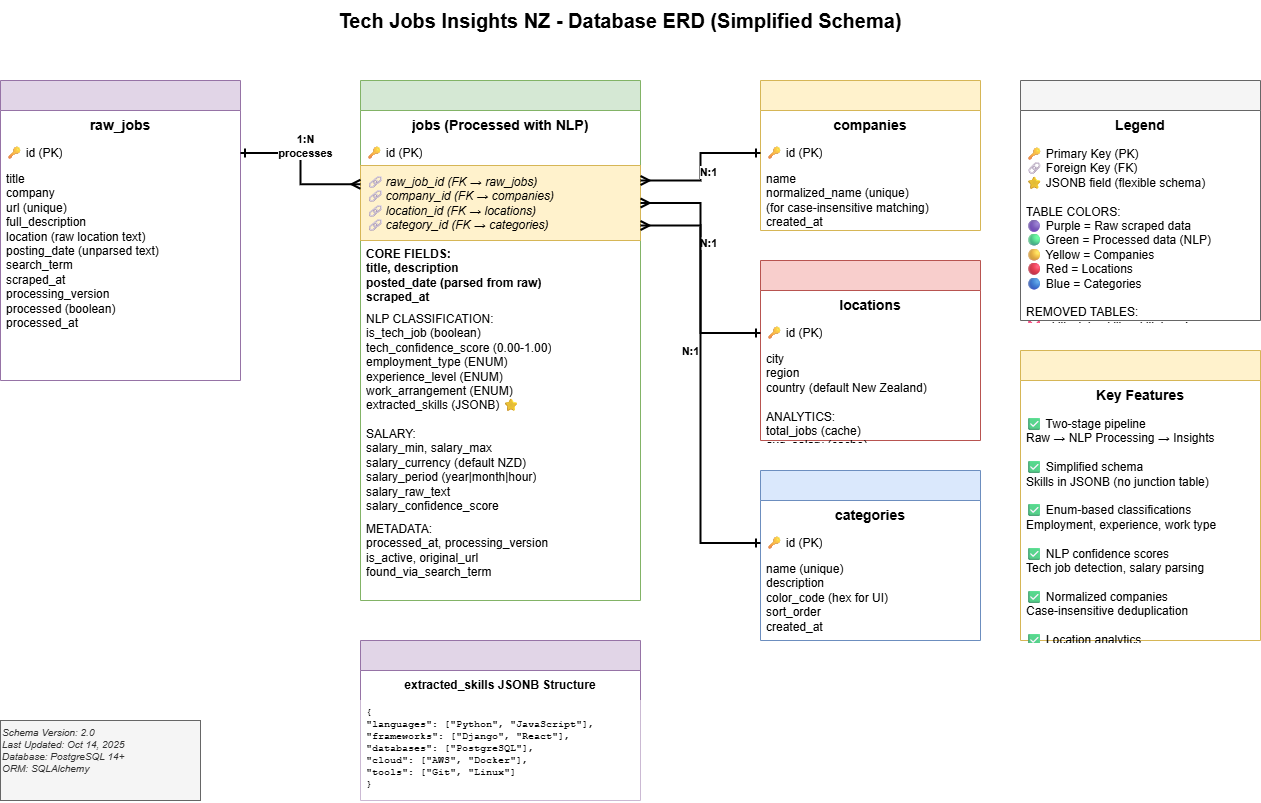

The diagram above was exported from draw.io. Its source (the exported page's mxGraphModel, read from the mxfile embedded in the PNG):
<mxGraphModel dx="702" dy="276" grid="1" gridSize="10" guides="1" tooltips="1" connect="1" arrows="1" fold="1" page="1" pageScale="1" pageWidth="1400" pageHeight="900" background="#FFFFFF" math="0" shadow="0">
  <root>
    <mxCell id="0" />
    <mxCell id="1" parent="0" />
    <mxCell id="title" value="Tech Jobs Insights NZ - Database ERD (Simplified Schema)" style="text;html=1;strokeColor=none;fillColor=none;align=center;verticalAlign=middle;whiteSpace=wrap;rounded=0;fontSize=20;fontStyle=1;" parent="1" vertex="1">
      <mxGeometry x="400" y="20" width="600" height="40" as="geometry" />
    </mxCell>
    <mxCell id="raw_jobs" value="" style="swimlane;fontStyle=0;childLayout=stackLayout;horizontal=1;startSize=30;horizontalStack=0;resizeParent=1;resizeParentMax=0;resizeLast=0;collapsible=1;marginBottom=0;whiteSpace=wrap;html=1;fillColor=#e1d5e7;strokeColor=#9673a6;" parent="1" vertex="1">
      <mxGeometry x="80" y="100" width="240" height="300" as="geometry" />
    </mxCell>
    <mxCell id="raw_jobs_title" value="raw_jobs" style="text;strokeColor=none;fillColor=none;align=center;verticalAlign=middle;spacingLeft=4;spacingRight=4;overflow=hidden;points=[[0,0.5],[1,0.5]];portConstraint=eastwest;rotatable=0;whiteSpace=wrap;html=1;fontStyle=1;fontSize=14;" parent="raw_jobs" vertex="1">
      <mxGeometry y="30" width="240" height="30" as="geometry" />
    </mxCell>
    <mxCell id="raw_jobs_id" value="🔑 id (PK)" style="text;strokeColor=none;fillColor=none;align=left;verticalAlign=middle;spacingLeft=4;spacingRight=4;overflow=hidden;points=[[0,0.5],[1,0.5]];portConstraint=eastwest;rotatable=0;whiteSpace=wrap;html=1;" parent="raw_jobs" vertex="1">
      <mxGeometry y="60" width="240" height="25" as="geometry" />
    </mxCell>
    <mxCell id="raw_jobs_fields" value="title&#10;company&#10;url (unique)&#10;full_description&#10;location (raw location text)&#10;posting_date (unparsed text)&#10;search_term&#10;scraped_at&#10;processing_version&#10;processed (boolean)&#10;processed_at" style="text;strokeColor=none;fillColor=none;align=left;verticalAlign=top;spacingLeft=4;spacingRight=4;overflow=hidden;points=[[0,0.5],[1,0.5]];portConstraint=eastwest;rotatable=0;whiteSpace=wrap;html=1;" parent="raw_jobs" vertex="1">
      <mxGeometry y="85" width="240" height="215" as="geometry" />
    </mxCell>
    <mxCell id="jobs" value="" style="swimlane;fontStyle=0;childLayout=stackLayout;horizontal=1;startSize=30;horizontalStack=0;resizeParent=1;resizeParentMax=0;resizeLast=0;collapsible=1;marginBottom=0;whiteSpace=wrap;html=1;fillColor=#d5e8d4;strokeColor=#82b366;" parent="1" vertex="1">
      <mxGeometry x="440" y="100" width="280" height="520" as="geometry" />
    </mxCell>
    <mxCell id="jobs_title" value="jobs (Processed with NLP)" style="text;strokeColor=none;fillColor=none;align=center;verticalAlign=middle;spacingLeft=4;spacingRight=4;overflow=hidden;points=[[0,0.5],[1,0.5]];portConstraint=eastwest;rotatable=0;whiteSpace=wrap;html=1;fontStyle=1;fontSize=14;" parent="jobs" vertex="1">
      <mxGeometry y="30" width="280" height="30" as="geometry" />
    </mxCell>
    <mxCell id="jobs_id" value="🔑 id (PK)" style="text;strokeColor=none;fillColor=none;align=left;verticalAlign=middle;spacingLeft=4;spacingRight=4;overflow=hidden;points=[[0,0.5],[1,0.5]];portConstraint=eastwest;rotatable=0;whiteSpace=wrap;html=1;" parent="jobs" vertex="1">
      <mxGeometry y="60" width="280" height="25" as="geometry" />
    </mxCell>
    <mxCell id="jobs_fks" value="🔗 raw_job_id (FK → raw_jobs)&#10;🔗 company_id (FK → companies)&#10;🔗 location_id (FK → locations)&#10;🔗 category_id (FK → categories)" style="text;strokeColor=none;fillColor=#fff2cc;align=left;verticalAlign=middle;spacingLeft=4;spacingRight=4;overflow=hidden;points=[[0,0.5],[1,0.5]];portConstraint=eastwest;rotatable=0;whiteSpace=wrap;html=1;fontStyle=2;strokeColor=#d6b656;" parent="jobs" vertex="1">
      <mxGeometry y="85" width="280" height="75" as="geometry" />
    </mxCell>
    <mxCell id="jobs_core" value="CORE FIELDS:&#10;title, description&#10;posted_date (parsed from raw)&#10;scraped_at" style="text;strokeColor=none;fillColor=none;align=left;verticalAlign=top;spacingLeft=4;spacingRight=4;overflow=hidden;points=[[0,0.5],[1,0.5]];portConstraint=eastwest;rotatable=0;whiteSpace=wrap;html=1;fontStyle=1;" parent="jobs" vertex="1">
      <mxGeometry y="160" width="280" height="65" as="geometry" />
    </mxCell>
    <mxCell id="jobs_nlp" value="NLP CLASSIFICATION:&#10;is_tech_job (boolean)&#10;tech_confidence_score (0.00-1.00)&#10;employment_type (ENUM)&#10;experience_level (ENUM)&#10;work_arrangement (ENUM)&#10;extracted_skills (JSONB) ⭐" style="text;strokeColor=none;fillColor=none;align=left;verticalAlign=top;spacingLeft=4;spacingRight=4;overflow=hidden;points=[[0,0.5],[1,0.5]];portConstraint=eastwest;rotatable=0;whiteSpace=wrap;html=1;" parent="jobs" vertex="1">
      <mxGeometry y="225" width="280" height="115" as="geometry" />
    </mxCell>
    <mxCell id="jobs_salary" value="SALARY:&#10;salary_min, salary_max&#10;salary_currency (default NZD)&#10;salary_period (year|month|hour)&#10;salary_raw_text&#10;salary_confidence_score" style="text;strokeColor=none;fillColor=none;align=left;verticalAlign=top;spacingLeft=4;spacingRight=4;overflow=hidden;points=[[0,0.5],[1,0.5]];portConstraint=eastwest;rotatable=0;whiteSpace=wrap;html=1;" parent="jobs" vertex="1">
      <mxGeometry y="340" width="280" height="95" as="geometry" />
    </mxCell>
    <mxCell id="jobs_meta" value="METADATA:&#10;processed_at, processing_version&#10;is_active, original_url&#10;found_via_search_term" style="text;strokeColor=none;fillColor=none;align=left;verticalAlign=top;spacingLeft=4;spacingRight=4;overflow=hidden;points=[[0,0.5],[1,0.5]];portConstraint=eastwest;rotatable=0;whiteSpace=wrap;html=1;" parent="jobs" vertex="1">
      <mxGeometry y="435" width="280" height="85" as="geometry" />
    </mxCell>
    <mxCell id="companies" value="" style="swimlane;fontStyle=0;childLayout=stackLayout;horizontal=1;startSize=30;horizontalStack=0;resizeParent=1;resizeParentMax=0;resizeLast=0;collapsible=1;marginBottom=0;whiteSpace=wrap;html=1;fillColor=#fff2cc;strokeColor=#d6b656;" parent="1" vertex="1">
      <mxGeometry x="840" y="100" width="220" height="150" as="geometry" />
    </mxCell>
    <mxCell id="companies_title" value="companies" style="text;strokeColor=none;fillColor=none;align=center;verticalAlign=middle;spacingLeft=4;spacingRight=4;overflow=hidden;points=[[0,0.5],[1,0.5]];portConstraint=eastwest;rotatable=0;whiteSpace=wrap;html=1;fontStyle=1;fontSize=14;" parent="companies" vertex="1">
      <mxGeometry y="30" width="220" height="30" as="geometry" />
    </mxCell>
    <mxCell id="companies_id" value="🔑 id (PK)" style="text;strokeColor=none;fillColor=none;align=left;verticalAlign=middle;spacingLeft=4;spacingRight=4;overflow=hidden;points=[[0,0.5],[1,0.5]];portConstraint=eastwest;rotatable=0;whiteSpace=wrap;html=1;" parent="companies" vertex="1">
      <mxGeometry y="60" width="220" height="25" as="geometry" />
    </mxCell>
    <mxCell id="companies_fields" value="name&#10;normalized_name (unique)&#10;  (for case-insensitive matching)&#10;created_at" style="text;strokeColor=none;fillColor=none;align=left;verticalAlign=top;spacingLeft=4;spacingRight=4;overflow=hidden;points=[[0,0.5],[1,0.5]];portConstraint=eastwest;rotatable=0;whiteSpace=wrap;html=1;" parent="companies" vertex="1">
      <mxGeometry y="85" width="220" height="65" as="geometry" />
    </mxCell>
    <mxCell id="locations" value="" style="swimlane;fontStyle=0;childLayout=stackLayout;horizontal=1;startSize=30;horizontalStack=0;resizeParent=1;resizeParentMax=0;resizeLast=0;collapsible=1;marginBottom=0;whiteSpace=wrap;html=1;fillColor=#f8cecc;strokeColor=#b85450;" parent="1" vertex="1">
      <mxGeometry x="840" y="280" width="220" height="180" as="geometry" />
    </mxCell>
    <mxCell id="locations_title" value="locations" style="text;strokeColor=none;fillColor=none;align=center;verticalAlign=middle;spacingLeft=4;spacingRight=4;overflow=hidden;points=[[0,0.5],[1,0.5]];portConstraint=eastwest;rotatable=0;whiteSpace=wrap;html=1;fontStyle=1;fontSize=14;" parent="locations" vertex="1">
      <mxGeometry y="30" width="220" height="30" as="geometry" />
    </mxCell>
    <mxCell id="locations_id" value="🔑 id (PK)" style="text;strokeColor=none;fillColor=none;align=left;verticalAlign=middle;spacingLeft=4;spacingRight=4;overflow=hidden;points=[[0,0.5],[1,0.5]];portConstraint=eastwest;rotatable=0;whiteSpace=wrap;html=1;" parent="locations" vertex="1">
      <mxGeometry y="60" width="220" height="25" as="geometry" />
    </mxCell>
    <mxCell id="locations_fields" value="city&#10;region&#10;country (default New Zealand)&#10;&#10;ANALYTICS:&#10;total_jobs (cache)&#10;avg_salary (cache)&#10;created_at" style="text;strokeColor=none;fillColor=none;align=left;verticalAlign=top;spacingLeft=4;spacingRight=4;overflow=hidden;points=[[0,0.5],[1,0.5]];portConstraint=eastwest;rotatable=0;whiteSpace=wrap;html=1;" parent="locations" vertex="1">
      <mxGeometry y="85" width="220" height="95" as="geometry" />
    </mxCell>
    <mxCell id="categories" value="" style="swimlane;fontStyle=0;childLayout=stackLayout;horizontal=1;startSize=30;horizontalStack=0;resizeParent=1;resizeParentMax=0;resizeLast=0;collapsible=1;marginBottom=0;whiteSpace=wrap;html=1;fillColor=#dae8fc;strokeColor=#6c8ebf;" parent="1" vertex="1">
      <mxGeometry x="840" y="490" width="220" height="170" as="geometry" />
    </mxCell>
    <mxCell id="categories_title" value="categories" style="text;strokeColor=none;fillColor=none;align=center;verticalAlign=middle;spacingLeft=4;spacingRight=4;overflow=hidden;points=[[0,0.5],[1,0.5]];portConstraint=eastwest;rotatable=0;whiteSpace=wrap;html=1;fontStyle=1;fontSize=14;" parent="categories" vertex="1">
      <mxGeometry y="30" width="220" height="30" as="geometry" />
    </mxCell>
    <mxCell id="categories_id" value="🔑 id (PK)" style="text;strokeColor=none;fillColor=none;align=left;verticalAlign=middle;spacingLeft=4;spacingRight=4;overflow=hidden;points=[[0,0.5],[1,0.5]];portConstraint=eastwest;rotatable=0;whiteSpace=wrap;html=1;" parent="categories" vertex="1">
      <mxGeometry y="60" width="220" height="25" as="geometry" />
    </mxCell>
    <mxCell id="categories_fields" value="name (unique)&#10;description&#10;color_code (hex for UI)&#10;sort_order&#10;created_at&#10;&#10;Examples: Software Development,&#10;Data &amp; Analytics, DevOps" style="text;strokeColor=none;fillColor=none;align=left;verticalAlign=top;spacingLeft=4;spacingRight=4;overflow=hidden;points=[[0,0.5],[1,0.5]];portConstraint=eastwest;rotatable=0;whiteSpace=wrap;html=1;" parent="categories" vertex="1">
      <mxGeometry y="85" width="220" height="85" as="geometry" />
    </mxCell>
    <mxCell id="rel_raw_jobs_jobs" style="edgeStyle=orthogonalEdgeStyle;rounded=0;orthogonalLoop=1;jettySize=auto;html=1;exitX=1;exitY=0.5;exitDx=0;exitDy=0;entryX=0;entryY=0.25;entryDx=0;entryDy=0;endArrow=ERmany;endFill=0;startArrow=ERone;startFill=0;strokeWidth=2;" parent="1" source="raw_jobs_id" target="jobs_fks" edge="1">
      <mxGeometry relative="1" as="geometry">
        <Array as="points">
          <mxPoint x="380" y="173" />
          <mxPoint x="380" y="204" />
        </Array>
      </mxGeometry>
    </mxCell>
    <mxCell id="rel_raw_jobs_jobs_label" value="1:N&#10;processes" style="edgeLabel;html=1;align=center;verticalAlign=middle;resizable=0;points=[];fontStyle=1;fontSize=11;" parent="rel_raw_jobs_jobs" vertex="1" connectable="0">
      <mxGeometry x="-0.1" y="-1" relative="1" as="geometry">
        <mxPoint x="5" y="-15" as="offset" />
      </mxGeometry>
    </mxCell>
    <mxCell id="rel_jobs_companies" style="edgeStyle=orthogonalEdgeStyle;rounded=0;orthogonalLoop=1;jettySize=auto;html=1;exitX=1;exitY=0.2;exitDx=0;exitDy=0;entryX=0;entryY=0.5;entryDx=0;entryDy=0;endArrow=ERone;endFill=0;startArrow=ERmany;startFill=0;strokeWidth=2;" parent="1" source="jobs_fks" target="companies_id" edge="1">
      <mxGeometry relative="1" as="geometry" />
    </mxCell>
    <mxCell id="rel_jobs_companies_label" value="N:1" style="edgeLabel;html=1;align=center;verticalAlign=middle;resizable=0;points=[];fontStyle=1;fontSize=11;" parent="rel_jobs_companies" vertex="1" connectable="0">
      <mxGeometry x="-0.2" y="-1" relative="1" as="geometry">
        <mxPoint x="8" y="-10" as="offset" />
      </mxGeometry>
    </mxCell>
    <mxCell id="rel_jobs_locations" style="edgeStyle=orthogonalEdgeStyle;rounded=0;orthogonalLoop=1;jettySize=auto;html=1;exitX=1;exitY=0.5;exitDx=0;exitDy=0;entryX=0;entryY=0.5;entryDx=0;entryDy=0;endArrow=ERone;endFill=0;startArrow=ERmany;startFill=0;strokeWidth=2;" parent="1" source="jobs_fks" target="locations_id" edge="1">
      <mxGeometry relative="1" as="geometry" />
    </mxCell>
    <mxCell id="rel_jobs_locations_label" value="N:1" style="edgeLabel;html=1;align=center;verticalAlign=middle;resizable=0;points=[];fontStyle=1;fontSize=11;" parent="rel_jobs_locations" vertex="1" connectable="0">
      <mxGeometry x="-0.2" y="-1" relative="1" as="geometry">
        <mxPoint x="8" as="offset" />
      </mxGeometry>
    </mxCell>
    <mxCell id="rel_jobs_categories" style="edgeStyle=orthogonalEdgeStyle;rounded=0;orthogonalLoop=1;jettySize=auto;html=1;exitX=1;exitY=0.8;exitDx=0;exitDy=0;entryX=0;entryY=0.5;entryDx=0;entryDy=0;endArrow=ERone;endFill=0;startArrow=ERmany;startFill=0;strokeWidth=2;" parent="1" source="jobs_fks" target="categories_id" edge="1">
      <mxGeometry relative="1" as="geometry">
        <Array as="points">
          <mxPoint x="780" y="245" />
          <mxPoint x="780" y="563" />
        </Array>
      </mxGeometry>
    </mxCell>
    <mxCell id="rel_jobs_categories_label" value="N:1" style="edgeLabel;html=1;align=center;verticalAlign=middle;resizable=0;points=[];fontStyle=1;fontSize=11;" parent="rel_jobs_categories" vertex="1" connectable="0">
      <mxGeometry x="-0.2" y="-1" relative="1" as="geometry">
        <mxPoint x="-10" y="10" as="offset" />
      </mxGeometry>
    </mxCell>
    <mxCell id="legend" value="" style="swimlane;fontStyle=0;childLayout=stackLayout;horizontal=1;startSize=30;horizontalStack=0;resizeParent=1;resizeParentMax=0;resizeLast=0;collapsible=1;marginBottom=0;whiteSpace=wrap;html=1;fillColor=#f5f5f5;strokeColor=#666666;" parent="1" vertex="1">
      <mxGeometry x="1100" y="100" width="240" height="240" as="geometry" />
    </mxCell>
    <mxCell id="legend_title" value="Legend" style="text;strokeColor=none;fillColor=none;align=center;verticalAlign=middle;spacingLeft=4;spacingRight=4;overflow=hidden;points=[[0,0.5],[1,0.5]];portConstraint=eastwest;rotatable=0;whiteSpace=wrap;html=1;fontStyle=1;fontSize=14;" parent="legend" vertex="1">
      <mxGeometry y="30" width="240" height="30" as="geometry" />
    </mxCell>
    <mxCell id="legend_content" value="🔑 Primary Key (PK)&#10;🔗 Foreign Key (FK)&#10;⭐ JSONB field (flexible schema)&#10;&#10;TABLE COLORS:&#10;🟣 Purple = Raw scraped data&#10;🟢 Green = Processed data (NLP)&#10;🟡 Yellow = Companies&#10;🔴 Red = Locations&#10;🔵 Blue = Categories&#10;&#10;REMOVED TABLES:&#10;❌ skills, job_skills, skill_trends&#10;❌ scraping_sessions&#10;❌ employment_types, experience_levels&#10;&#10;Now using JSONB for skills!" style="text;strokeColor=none;fillColor=none;align=left;verticalAlign=top;spacingLeft=4;spacingRight=4;overflow=hidden;points=[[0,0.5],[1,0.5]];portConstraint=eastwest;rotatable=0;whiteSpace=wrap;html=1;" parent="legend" vertex="1">
      <mxGeometry y="60" width="240" height="180" as="geometry" />
    </mxCell>
    <mxCell id="features" value="" style="swimlane;fontStyle=0;childLayout=stackLayout;horizontal=1;startSize=30;horizontalStack=0;resizeParent=1;resizeParentMax=0;resizeLast=0;collapsible=1;marginBottom=0;whiteSpace=wrap;html=1;fillColor=#fff2cc;strokeColor=#d6b656;" parent="1" vertex="1">
      <mxGeometry x="1100" y="370" width="240" height="290" as="geometry" />
    </mxCell>
    <mxCell id="features_title" value="Key Features" style="text;strokeColor=none;fillColor=none;align=center;verticalAlign=middle;spacingLeft=4;spacingRight=4;overflow=hidden;points=[[0,0.5],[1,0.5]];portConstraint=eastwest;rotatable=0;whiteSpace=wrap;html=1;fontStyle=1;fontSize=14;" parent="features" vertex="1">
      <mxGeometry y="30" width="240" height="30" as="geometry" />
    </mxCell>
    <mxCell id="features_content" value="✅ Two-stage pipeline&#10;   Raw → NLP Processing → Insights&#10;&#10;✅ Simplified schema&#10;   Skills in JSONB (no junction table)&#10;&#10;✅ Enum-based classifications&#10;   Employment, experience, work type&#10;&#10;✅ NLP confidence scores&#10;   Tech job detection, salary parsing&#10;&#10;✅ Normalized companies&#10;   Case-insensitive deduplication&#10;&#10;✅ Location analytics&#10;   Cached job counts &amp; avg salaries&#10;&#10;✅ Audit trail&#10;   Processing versions &amp; timestamps&#10;&#10;✅ Soft deletes&#10;   is_active flag for job lifecycle" style="text;strokeColor=none;fillColor=none;align=left;verticalAlign=top;spacingLeft=4;spacingRight=4;overflow=hidden;points=[[0,0.5],[1,0.5]];portConstraint=eastwest;rotatable=0;whiteSpace=wrap;html=1;" parent="features" vertex="1">
      <mxGeometry y="60" width="240" height="230" as="geometry" />
    </mxCell>
    <mxCell id="version_info" value="Schema Version: 2.0&#10;Last Updated: Oct 14, 2025&#10;Database: PostgreSQL 14+&#10;ORM: SQLAlchemy" style="text;html=1;strokeColor=#666666;fillColor=#f5f5f5;align=left;verticalAlign=top;whiteSpace=wrap;rounded=0;fontSize=10;fontStyle=2;fontColor=#333333;" parent="1" vertex="1">
      <mxGeometry x="80" y="740" width="200" height="80" as="geometry" />
    </mxCell>
    <mxCell id="jsonb_example" value="" style="swimlane;fontStyle=0;childLayout=stackLayout;horizontal=1;startSize=30;horizontalStack=0;resizeParent=1;resizeParentMax=0;resizeLast=0;collapsible=1;marginBottom=0;whiteSpace=wrap;html=1;fillColor=#e1d5e7;strokeColor=#9673a6;" parent="1" vertex="1">
      <mxGeometry x="440" y="660" width="280" height="160" as="geometry" />
    </mxCell>
    <mxCell id="jsonb_example_title" value="extracted_skills JSONB Structure" style="text;strokeColor=none;fillColor=none;align=center;verticalAlign=middle;spacingLeft=4;spacingRight=4;overflow=hidden;points=[[0,0.5],[1,0.5]];portConstraint=eastwest;rotatable=0;whiteSpace=wrap;html=1;fontStyle=1;fontSize=12;" parent="jsonb_example" vertex="1">
      <mxGeometry y="30" width="280" height="30" as="geometry" />
    </mxCell>
    <mxCell id="jsonb_example_content" value="{&#10;  &quot;languages&quot;: [&quot;Python&quot;, &quot;JavaScript&quot;],&#10;  &quot;frameworks&quot;: [&quot;Django&quot;, &quot;React&quot;],&#10;  &quot;databases&quot;: [&quot;PostgreSQL&quot;],&#10;  &quot;cloud&quot;: [&quot;AWS&quot;, &quot;Docker&quot;],&#10;  &quot;tools&quot;: [&quot;Git&quot;, &quot;Linux&quot;]&#10;}" style="text;strokeColor=none;fillColor=#ffffff;align=left;verticalAlign=top;spacingLeft=4;spacingRight=4;overflow=hidden;points=[[0,0.5],[1,0.5]];portConstraint=eastwest;rotatable=0;whiteSpace=wrap;html=1;fontFamily=Courier New;fontSize=10;" parent="jsonb_example" vertex="1">
      <mxGeometry y="60" width="280" height="100" as="geometry" />
    </mxCell>
  </root>
</mxGraphModel>